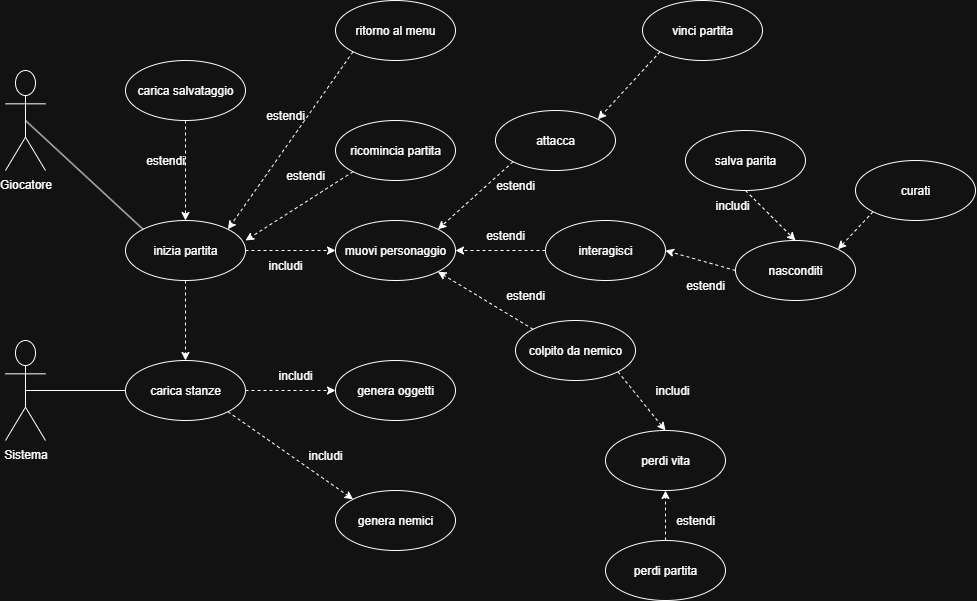

The diagram above was exported from draw.io. Its source (the exported page's mxGraphModel, read from the mxfile embedded in the PNG):
<mxGraphModel dx="956" dy="1079" grid="1" gridSize="10" guides="1" tooltips="1" connect="1" arrows="1" fold="1" page="1" pageScale="1" pageWidth="827" pageHeight="1169" math="0" shadow="0">
  <root>
    <mxCell id="0" />
    <mxCell id="1" parent="0" />
    <mxCell id="_TFVm_WfNnbgaqJcGKti-97" value="interagisci" style="ellipse;whiteSpace=wrap;html=1;" vertex="1" parent="1">
      <mxGeometry x="1380" y="430" width="120" height="60" as="geometry" />
    </mxCell>
    <mxCell id="_TFVm_WfNnbgaqJcGKti-98" value="perdi partita" style="ellipse;whiteSpace=wrap;html=1;" vertex="1" parent="1">
      <mxGeometry x="1440" y="750" width="120" height="60" as="geometry" />
    </mxCell>
    <mxCell id="_TFVm_WfNnbgaqJcGKti-99" value="salva parita" style="ellipse;whiteSpace=wrap;html=1;" vertex="1" parent="1">
      <mxGeometry x="1520" y="340" width="120" height="60" as="geometry" />
    </mxCell>
    <mxCell id="_TFVm_WfNnbgaqJcGKti-100" value="attacca" style="ellipse;whiteSpace=wrap;html=1;" vertex="1" parent="1">
      <mxGeometry x="1330" y="320" width="120" height="60" as="geometry" />
    </mxCell>
    <mxCell id="_TFVm_WfNnbgaqJcGKti-101" value="muovi personaggio" style="ellipse;whiteSpace=wrap;html=1;" vertex="1" parent="1">
      <mxGeometry x="1170" y="430" width="120" height="60" as="geometry" />
    </mxCell>
    <mxCell id="_TFVm_WfNnbgaqJcGKti-102" value="Sistema" style="shape=umlActor;verticalLabelPosition=bottom;verticalAlign=top;html=1;" vertex="1" parent="1">
      <mxGeometry x="840" y="550" width="40" height="100" as="geometry" />
    </mxCell>
    <mxCell id="_TFVm_WfNnbgaqJcGKti-103" value="Giocatore" style="shape=umlActor;verticalLabelPosition=bottom;verticalAlign=top;html=1;" vertex="1" parent="1">
      <mxGeometry x="840" y="280" width="40" height="100" as="geometry" />
    </mxCell>
    <mxCell id="_TFVm_WfNnbgaqJcGKti-104" value="genera nemici" style="ellipse;whiteSpace=wrap;html=1;" vertex="1" parent="1">
      <mxGeometry x="1170" y="700" width="120" height="60" as="geometry" />
    </mxCell>
    <mxCell id="_TFVm_WfNnbgaqJcGKti-105" value="inizia partita" style="ellipse;whiteSpace=wrap;html=1;" vertex="1" parent="1">
      <mxGeometry x="960" y="430" width="120" height="60" as="geometry" />
    </mxCell>
    <mxCell id="_TFVm_WfNnbgaqJcGKti-106" value="carica stanze" style="ellipse;whiteSpace=wrap;html=1;" vertex="1" parent="1">
      <mxGeometry x="960" y="570" width="120" height="60" as="geometry" />
    </mxCell>
    <mxCell id="_TFVm_WfNnbgaqJcGKti-107" value="ritorno al menu" style="ellipse;whiteSpace=wrap;html=1;" vertex="1" parent="1">
      <mxGeometry x="1170" y="210" width="120" height="60" as="geometry" />
    </mxCell>
    <mxCell id="_TFVm_WfNnbgaqJcGKti-108" value="" style="endArrow=none;html=1;rounded=0;entryX=0.5;entryY=0.5;entryDx=0;entryDy=0;entryPerimeter=0;exitX=0;exitY=0;exitDx=0;exitDy=0;" edge="1" parent="1" source="_TFVm_WfNnbgaqJcGKti-105" target="_TFVm_WfNnbgaqJcGKti-103">
      <mxGeometry width="50" height="50" relative="1" as="geometry">
        <mxPoint x="1030" y="460" as="sourcePoint" />
        <mxPoint x="1080" y="410" as="targetPoint" />
      </mxGeometry>
    </mxCell>
    <mxCell id="_TFVm_WfNnbgaqJcGKti-109" value="" style="endArrow=none;html=1;rounded=0;entryX=0.5;entryY=0.5;entryDx=0;entryDy=0;entryPerimeter=0;exitX=0;exitY=0.5;exitDx=0;exitDy=0;" edge="1" parent="1" source="_TFVm_WfNnbgaqJcGKti-106" target="_TFVm_WfNnbgaqJcGKti-102">
      <mxGeometry width="50" height="50" relative="1" as="geometry">
        <mxPoint x="1030" y="460" as="sourcePoint" />
        <mxPoint x="1080" y="410" as="targetPoint" />
      </mxGeometry>
    </mxCell>
    <mxCell id="_TFVm_WfNnbgaqJcGKti-110" value="" style="endArrow=classic;html=1;rounded=0;exitX=0;exitY=1;exitDx=0;exitDy=0;entryX=1;entryY=0;entryDx=0;entryDy=0;dashed=1;" edge="1" parent="1" source="_TFVm_WfNnbgaqJcGKti-107" target="_TFVm_WfNnbgaqJcGKti-105">
      <mxGeometry width="50" height="50" relative="1" as="geometry">
        <mxPoint x="1030" y="460" as="sourcePoint" />
        <mxPoint x="1080" y="410" as="targetPoint" />
      </mxGeometry>
    </mxCell>
    <mxCell id="_TFVm_WfNnbgaqJcGKti-111" value="" style="endArrow=classic;html=1;rounded=0;exitX=1;exitY=0.5;exitDx=0;exitDy=0;entryX=0;entryY=0.5;entryDx=0;entryDy=0;dashed=1;" edge="1" parent="1" source="_TFVm_WfNnbgaqJcGKti-105" target="_TFVm_WfNnbgaqJcGKti-101">
      <mxGeometry width="50" height="50" relative="1" as="geometry">
        <mxPoint x="1030" y="460" as="sourcePoint" />
        <mxPoint x="1080" y="410" as="targetPoint" />
      </mxGeometry>
    </mxCell>
    <mxCell id="_TFVm_WfNnbgaqJcGKti-112" value="" style="endArrow=classic;html=1;rounded=0;exitX=0.5;exitY=1;exitDx=0;exitDy=0;dashed=1;" edge="1" parent="1" source="_TFVm_WfNnbgaqJcGKti-105" target="_TFVm_WfNnbgaqJcGKti-106">
      <mxGeometry width="50" height="50" relative="1" as="geometry">
        <mxPoint x="1020" y="560" as="sourcePoint" />
        <mxPoint x="1070" y="510" as="targetPoint" />
      </mxGeometry>
    </mxCell>
    <mxCell id="_TFVm_WfNnbgaqJcGKti-113" value="" style="endArrow=classic;html=1;rounded=0;entryX=1;entryY=0;entryDx=0;entryDy=0;exitX=0;exitY=1;exitDx=0;exitDy=0;dashed=1;" edge="1" parent="1" source="_TFVm_WfNnbgaqJcGKti-100" target="_TFVm_WfNnbgaqJcGKti-101">
      <mxGeometry width="50" height="50" relative="1" as="geometry">
        <mxPoint x="1180" y="560" as="sourcePoint" />
        <mxPoint x="1230" y="510" as="targetPoint" />
      </mxGeometry>
    </mxCell>
    <mxCell id="_TFVm_WfNnbgaqJcGKti-114" value="genera oggetti" style="ellipse;whiteSpace=wrap;html=1;" vertex="1" parent="1">
      <mxGeometry x="1170" y="570" width="120" height="60" as="geometry" />
    </mxCell>
    <mxCell id="_TFVm_WfNnbgaqJcGKti-115" value="" style="endArrow=classic;html=1;rounded=0;exitX=1;exitY=0.5;exitDx=0;exitDy=0;entryX=0;entryY=0.5;entryDx=0;entryDy=0;dashed=1;" edge="1" parent="1" source="_TFVm_WfNnbgaqJcGKti-106" target="_TFVm_WfNnbgaqJcGKti-114">
      <mxGeometry width="50" height="50" relative="1" as="geometry">
        <mxPoint x="1180" y="560" as="sourcePoint" />
        <mxPoint x="1230" y="510" as="targetPoint" />
      </mxGeometry>
    </mxCell>
    <mxCell id="_TFVm_WfNnbgaqJcGKti-116" value="" style="endArrow=classic;html=1;rounded=0;exitX=0;exitY=0.5;exitDx=0;exitDy=0;entryX=1;entryY=0.5;entryDx=0;entryDy=0;dashed=1;" edge="1" parent="1" source="_TFVm_WfNnbgaqJcGKti-97" target="_TFVm_WfNnbgaqJcGKti-101">
      <mxGeometry width="50" height="50" relative="1" as="geometry">
        <mxPoint x="1180" y="560" as="sourcePoint" />
        <mxPoint x="1230" y="510" as="targetPoint" />
      </mxGeometry>
    </mxCell>
    <mxCell id="_TFVm_WfNnbgaqJcGKti-117" value="" style="endArrow=classic;html=1;rounded=0;exitX=1;exitY=1;exitDx=0;exitDy=0;entryX=0;entryY=0;entryDx=0;entryDy=0;dashed=1;" edge="1" parent="1" source="_TFVm_WfNnbgaqJcGKti-106" target="_TFVm_WfNnbgaqJcGKti-104">
      <mxGeometry width="50" height="50" relative="1" as="geometry">
        <mxPoint x="1180" y="560" as="sourcePoint" />
        <mxPoint x="1230" y="510" as="targetPoint" />
      </mxGeometry>
    </mxCell>
    <mxCell id="_TFVm_WfNnbgaqJcGKti-118" value="ricomincia partita" style="ellipse;whiteSpace=wrap;html=1;" vertex="1" parent="1">
      <mxGeometry x="1170" y="330" width="120" height="60" as="geometry" />
    </mxCell>
    <mxCell id="_TFVm_WfNnbgaqJcGKti-119" value="" style="endArrow=classic;html=1;rounded=0;exitX=0;exitY=1;exitDx=0;exitDy=0;entryX=1;entryY=0.333;entryDx=0;entryDy=0;entryPerimeter=0;dashed=1;" edge="1" parent="1" source="_TFVm_WfNnbgaqJcGKti-118" target="_TFVm_WfNnbgaqJcGKti-105">
      <mxGeometry width="50" height="50" relative="1" as="geometry">
        <mxPoint x="1180" y="560" as="sourcePoint" />
        <mxPoint x="1100" y="430" as="targetPoint" />
      </mxGeometry>
    </mxCell>
    <mxCell id="_TFVm_WfNnbgaqJcGKti-120" value="colpito da nemico" style="ellipse;whiteSpace=wrap;html=1;" vertex="1" parent="1">
      <mxGeometry x="1350" y="530" width="120" height="60" as="geometry" />
    </mxCell>
    <mxCell id="_TFVm_WfNnbgaqJcGKti-121" value="perdi vita" style="ellipse;whiteSpace=wrap;html=1;" vertex="1" parent="1">
      <mxGeometry x="1440" y="640" width="120" height="60" as="geometry" />
    </mxCell>
    <mxCell id="_TFVm_WfNnbgaqJcGKti-122" value="" style="endArrow=classic;html=1;rounded=0;entryX=1;entryY=1;entryDx=0;entryDy=0;exitX=0;exitY=0;exitDx=0;exitDy=0;dashed=1;" edge="1" parent="1" source="_TFVm_WfNnbgaqJcGKti-120" target="_TFVm_WfNnbgaqJcGKti-101">
      <mxGeometry width="50" height="50" relative="1" as="geometry">
        <mxPoint x="1300" y="530" as="sourcePoint" />
        <mxPoint x="1230" y="510" as="targetPoint" />
      </mxGeometry>
    </mxCell>
    <mxCell id="_TFVm_WfNnbgaqJcGKti-123" value="" style="endArrow=classic;html=1;rounded=0;exitX=1;exitY=1;exitDx=0;exitDy=0;entryX=0.5;entryY=0;entryDx=0;entryDy=0;dashed=1;" edge="1" parent="1" source="_TFVm_WfNnbgaqJcGKti-120" target="_TFVm_WfNnbgaqJcGKti-121">
      <mxGeometry width="50" height="50" relative="1" as="geometry">
        <mxPoint x="1180" y="560" as="sourcePoint" />
        <mxPoint x="1230" y="510" as="targetPoint" />
      </mxGeometry>
    </mxCell>
    <mxCell id="_TFVm_WfNnbgaqJcGKti-124" value="" style="endArrow=classic;html=1;rounded=0;exitX=0.5;exitY=0;exitDx=0;exitDy=0;entryX=0.5;entryY=1;entryDx=0;entryDy=0;dashed=1;" edge="1" parent="1" source="_TFVm_WfNnbgaqJcGKti-98" target="_TFVm_WfNnbgaqJcGKti-121">
      <mxGeometry width="50" height="50" relative="1" as="geometry">
        <mxPoint x="1180" y="560" as="sourcePoint" />
        <mxPoint x="1230" y="510" as="targetPoint" />
      </mxGeometry>
    </mxCell>
    <mxCell id="_TFVm_WfNnbgaqJcGKti-125" value="" style="endArrow=classic;html=1;rounded=0;exitX=0.5;exitY=1;exitDx=0;exitDy=0;entryX=0.5;entryY=0;entryDx=0;entryDy=0;dashed=1;" edge="1" parent="1" source="_TFVm_WfNnbgaqJcGKti-99" target="_TFVm_WfNnbgaqJcGKti-128">
      <mxGeometry width="50" height="50" relative="1" as="geometry">
        <mxPoint x="1180" y="560" as="sourcePoint" />
        <mxPoint x="1230" y="510" as="targetPoint" />
      </mxGeometry>
    </mxCell>
    <mxCell id="_TFVm_WfNnbgaqJcGKti-126" value="" style="endArrow=classic;html=1;rounded=0;entryX=1;entryY=0;entryDx=0;entryDy=0;exitX=0;exitY=1;exitDx=0;exitDy=0;dashed=1;" edge="1" parent="1" source="_TFVm_WfNnbgaqJcGKti-127" target="_TFVm_WfNnbgaqJcGKti-100">
      <mxGeometry width="50" height="50" relative="1" as="geometry">
        <mxPoint x="1490" y="270" as="sourcePoint" />
        <mxPoint x="1230" y="510" as="targetPoint" />
      </mxGeometry>
    </mxCell>
    <mxCell id="_TFVm_WfNnbgaqJcGKti-127" value="vinci partita" style="ellipse;whiteSpace=wrap;html=1;" vertex="1" parent="1">
      <mxGeometry x="1477" y="210" width="120" height="60" as="geometry" />
    </mxCell>
    <mxCell id="_TFVm_WfNnbgaqJcGKti-128" value="nasconditi" style="ellipse;whiteSpace=wrap;html=1;" vertex="1" parent="1">
      <mxGeometry x="1570" y="450" width="120" height="60" as="geometry" />
    </mxCell>
    <mxCell id="_TFVm_WfNnbgaqJcGKti-129" value="" style="endArrow=classic;html=1;rounded=0;exitX=0;exitY=0.5;exitDx=0;exitDy=0;entryX=1;entryY=0.5;entryDx=0;entryDy=0;dashed=1;" edge="1" parent="1" source="_TFVm_WfNnbgaqJcGKti-128" target="_TFVm_WfNnbgaqJcGKti-97">
      <mxGeometry width="50" height="50" relative="1" as="geometry">
        <mxPoint x="1240" y="520" as="sourcePoint" />
        <mxPoint x="1290" y="470" as="targetPoint" />
      </mxGeometry>
    </mxCell>
    <mxCell id="_TFVm_WfNnbgaqJcGKti-130" value="carica salvataggio" style="ellipse;whiteSpace=wrap;html=1;" vertex="1" parent="1">
      <mxGeometry x="960" y="270" width="120" height="60" as="geometry" />
    </mxCell>
    <mxCell id="_TFVm_WfNnbgaqJcGKti-131" value="" style="endArrow=classic;html=1;rounded=0;exitX=0.5;exitY=1;exitDx=0;exitDy=0;entryX=0.5;entryY=0;entryDx=0;entryDy=0;dashed=1;" edge="1" parent="1" source="_TFVm_WfNnbgaqJcGKti-130" target="_TFVm_WfNnbgaqJcGKti-105">
      <mxGeometry width="50" height="50" relative="1" as="geometry">
        <mxPoint x="1240" y="520" as="sourcePoint" />
        <mxPoint x="1290" y="470" as="targetPoint" />
      </mxGeometry>
    </mxCell>
    <mxCell id="_TFVm_WfNnbgaqJcGKti-132" value="estendi" style="text;html=1;align=center;verticalAlign=middle;whiteSpace=wrap;rounded=0;" vertex="1" parent="1">
      <mxGeometry x="970" y="355" width="60" height="30" as="geometry" />
    </mxCell>
    <mxCell id="_TFVm_WfNnbgaqJcGKti-133" value="estendi" style="text;html=1;align=center;verticalAlign=middle;whiteSpace=wrap;rounded=0;" vertex="1" parent="1">
      <mxGeometry x="1090" y="310" width="60" height="30" as="geometry" />
    </mxCell>
    <mxCell id="_TFVm_WfNnbgaqJcGKti-135" value="includi" style="text;html=1;align=center;verticalAlign=middle;whiteSpace=wrap;rounded=0;" vertex="1" parent="1">
      <mxGeometry x="1537" y="400" width="60" height="30" as="geometry" />
    </mxCell>
    <mxCell id="_TFVm_WfNnbgaqJcGKti-136" value="estendi" style="text;html=1;align=center;verticalAlign=middle;whiteSpace=wrap;rounded=0;" vertex="1" parent="1">
      <mxGeometry x="1510" y="480" width="60" height="30" as="geometry" />
    </mxCell>
    <mxCell id="_TFVm_WfNnbgaqJcGKti-137" value="estendi" style="text;html=1;align=center;verticalAlign=middle;whiteSpace=wrap;rounded=0;" vertex="1" parent="1">
      <mxGeometry x="1500" y="715" width="60" height="30" as="geometry" />
    </mxCell>
    <mxCell id="_TFVm_WfNnbgaqJcGKti-138" value="estendi" style="text;html=1;align=center;verticalAlign=middle;whiteSpace=wrap;rounded=0;" vertex="1" parent="1">
      <mxGeometry x="1110" y="370" width="60" height="30" as="geometry" />
    </mxCell>
    <mxCell id="_TFVm_WfNnbgaqJcGKti-139" value="estendi" style="text;html=1;align=center;verticalAlign=middle;whiteSpace=wrap;rounded=0;" vertex="1" parent="1">
      <mxGeometry x="1310" y="430" width="60" height="30" as="geometry" />
    </mxCell>
    <mxCell id="_TFVm_WfNnbgaqJcGKti-140" value="estendi" style="text;html=1;align=center;verticalAlign=middle;whiteSpace=wrap;rounded=0;" vertex="1" parent="1">
      <mxGeometry x="1320" y="380" width="60" height="30" as="geometry" />
    </mxCell>
    <mxCell id="_TFVm_WfNnbgaqJcGKti-141" value="estendi" style="text;html=1;align=center;verticalAlign=middle;whiteSpace=wrap;rounded=0;" vertex="1" parent="1">
      <mxGeometry x="1330" y="490" width="60" height="30" as="geometry" />
    </mxCell>
    <mxCell id="_TFVm_WfNnbgaqJcGKti-142" value="includi" style="text;html=1;align=center;verticalAlign=middle;whiteSpace=wrap;rounded=0;" vertex="1" parent="1">
      <mxGeometry x="1477" y="585" width="60" height="30" as="geometry" />
    </mxCell>
    <mxCell id="_TFVm_WfNnbgaqJcGKti-143" value="includi" style="text;html=1;align=center;verticalAlign=middle;whiteSpace=wrap;rounded=0;" vertex="1" parent="1">
      <mxGeometry x="1100" y="570" width="60" height="30" as="geometry" />
    </mxCell>
    <mxCell id="_TFVm_WfNnbgaqJcGKti-144" value="includi" style="text;html=1;align=center;verticalAlign=middle;whiteSpace=wrap;rounded=0;" vertex="1" parent="1">
      <mxGeometry x="1130" y="650" width="60" height="30" as="geometry" />
    </mxCell>
    <mxCell id="_TFVm_WfNnbgaqJcGKti-145" value="includi" style="text;html=1;align=center;verticalAlign=middle;whiteSpace=wrap;rounded=0;" vertex="1" parent="1">
      <mxGeometry x="1090" y="460" width="60" height="30" as="geometry" />
    </mxCell>
    <mxCell id="_TFVm_WfNnbgaqJcGKti-147" value="curati" style="ellipse;whiteSpace=wrap;html=1;" vertex="1" parent="1">
      <mxGeometry x="1690" y="370" width="120" height="60" as="geometry" />
    </mxCell>
    <mxCell id="_TFVm_WfNnbgaqJcGKti-148" value="" style="endArrow=classic;html=1;rounded=0;exitX=0;exitY=1;exitDx=0;exitDy=0;entryX=1;entryY=0;entryDx=0;entryDy=0;dashed=1;" edge="1" parent="1" source="_TFVm_WfNnbgaqJcGKti-147" target="_TFVm_WfNnbgaqJcGKti-128">
      <mxGeometry width="50" height="50" relative="1" as="geometry">
        <mxPoint x="1680" y="415" as="sourcePoint" />
        <mxPoint x="1730" y="465" as="targetPoint" />
      </mxGeometry>
    </mxCell>
  </root>
</mxGraphModel>